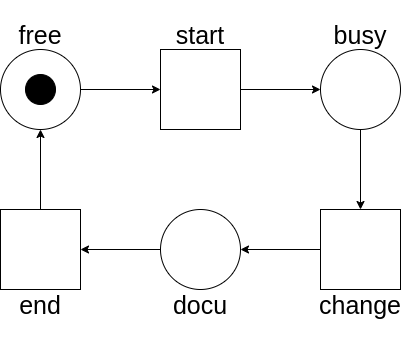

The diagram above was exported from draw.io. Its source (the exported page's mxGraphModel, read from the mxfile embedded in the PNG):
<mxGraphModel dx="1108" dy="518" grid="1" gridSize="10" guides="1" tooltips="1" connect="1" arrows="1" fold="1" page="1" pageScale="1" pageWidth="850" pageHeight="1100" math="0" shadow="0">
  <root>
    <mxCell id="ggYBsGgOJYTWfVLV7QwC-0" />
    <mxCell id="ggYBsGgOJYTWfVLV7QwC-1" parent="ggYBsGgOJYTWfVLV7QwC-0" />
    <mxCell id="ggYBsGgOJYTWfVLV7QwC-2" value="" style="group" vertex="1" connectable="0" parent="ggYBsGgOJYTWfVLV7QwC-1">
      <mxGeometry x="160" y="50" width="80" height="110" as="geometry" />
    </mxCell>
    <mxCell id="ggYBsGgOJYTWfVLV7QwC-3" value="" style="ellipse;whiteSpace=wrap;html=1;aspect=fixed;" vertex="1" parent="ggYBsGgOJYTWfVLV7QwC-2">
      <mxGeometry y="30" width="80" height="80" as="geometry" />
    </mxCell>
    <mxCell id="ggYBsGgOJYTWfVLV7QwC-4" value="&lt;p&gt;&lt;font style=&quot;font-size: 25px&quot;&gt;free&lt;/font&gt;&lt;/p&gt;" style="text;html=1;strokeColor=none;fillColor=none;align=center;verticalAlign=middle;whiteSpace=wrap;rounded=0;fontSize=19;fontFamily=Helvetica;fontStyle=0" vertex="1" parent="ggYBsGgOJYTWfVLV7QwC-2">
      <mxGeometry x="10" width="60" height="30" as="geometry" />
    </mxCell>
    <mxCell id="HWHlQwbFchLOWr0xRbeR-0" value="" style="ellipse;whiteSpace=wrap;html=1;aspect=fixed;fontFamily=Helvetica;fontSize=25;fillColor=#000000;" vertex="1" parent="ggYBsGgOJYTWfVLV7QwC-2">
      <mxGeometry x="25" y="55" width="30" height="30" as="geometry" />
    </mxCell>
    <mxCell id="ggYBsGgOJYTWfVLV7QwC-5" value="" style="group" vertex="1" connectable="0" parent="ggYBsGgOJYTWfVLV7QwC-1">
      <mxGeometry x="320" y="50" width="80" height="110" as="geometry" />
    </mxCell>
    <mxCell id="ggYBsGgOJYTWfVLV7QwC-6" value="" style="whiteSpace=wrap;html=1;aspect=fixed;fontFamily=Helvetica;fontSize=12;fontColor=default;align=center;strokeColor=default;fillColor=default;" vertex="1" parent="ggYBsGgOJYTWfVLV7QwC-5">
      <mxGeometry y="30" width="80" height="80" as="geometry" />
    </mxCell>
    <mxCell id="ggYBsGgOJYTWfVLV7QwC-7" value="&lt;p&gt;&lt;font style=&quot;font-size: 25px&quot;&gt;start&lt;/font&gt;&lt;/p&gt;" style="text;html=1;strokeColor=none;fillColor=none;align=center;verticalAlign=middle;whiteSpace=wrap;rounded=0;fontSize=19;fontFamily=Helvetica;fontStyle=0" vertex="1" parent="ggYBsGgOJYTWfVLV7QwC-5">
      <mxGeometry x="10" width="60" height="30" as="geometry" />
    </mxCell>
    <mxCell id="ggYBsGgOJYTWfVLV7QwC-8" value="" style="group" vertex="1" connectable="0" parent="ggYBsGgOJYTWfVLV7QwC-1">
      <mxGeometry x="480" y="50" width="80" height="110" as="geometry" />
    </mxCell>
    <mxCell id="ggYBsGgOJYTWfVLV7QwC-9" value="" style="ellipse;whiteSpace=wrap;html=1;aspect=fixed;" vertex="1" parent="ggYBsGgOJYTWfVLV7QwC-8">
      <mxGeometry y="30" width="80" height="80" as="geometry" />
    </mxCell>
    <mxCell id="ggYBsGgOJYTWfVLV7QwC-10" value="&lt;p&gt;&lt;font style=&quot;font-size: 25px&quot;&gt;busy&lt;/font&gt;&lt;/p&gt;" style="text;html=1;strokeColor=none;fillColor=none;align=center;verticalAlign=middle;whiteSpace=wrap;rounded=0;fontSize=19;fontFamily=Helvetica;fontStyle=0" vertex="1" parent="ggYBsGgOJYTWfVLV7QwC-8">
      <mxGeometry x="10" width="60" height="30" as="geometry" />
    </mxCell>
    <mxCell id="ggYBsGgOJYTWfVLV7QwC-11" value="" style="group" vertex="1" connectable="0" parent="ggYBsGgOJYTWfVLV7QwC-1">
      <mxGeometry x="160" y="240" width="80" height="110" as="geometry" />
    </mxCell>
    <mxCell id="ggYBsGgOJYTWfVLV7QwC-12" value="&lt;p&gt;&lt;font style=&quot;font-size: 25px&quot;&gt;end&lt;/font&gt;&lt;/p&gt;" style="text;html=1;strokeColor=none;fillColor=none;align=center;verticalAlign=middle;whiteSpace=wrap;rounded=0;fontSize=19;fontFamily=Helvetica;fontStyle=0" vertex="1" parent="ggYBsGgOJYTWfVLV7QwC-11">
      <mxGeometry x="10" y="80" width="60" height="30" as="geometry" />
    </mxCell>
    <mxCell id="ggYBsGgOJYTWfVLV7QwC-13" value="" style="whiteSpace=wrap;html=1;aspect=fixed;fontFamily=Helvetica;fontSize=25;" vertex="1" parent="ggYBsGgOJYTWfVLV7QwC-11">
      <mxGeometry width="80" height="80" as="geometry" />
    </mxCell>
    <mxCell id="ggYBsGgOJYTWfVLV7QwC-14" value="" style="group" vertex="1" connectable="0" parent="ggYBsGgOJYTWfVLV7QwC-1">
      <mxGeometry x="480" y="240" width="80" height="110" as="geometry" />
    </mxCell>
    <mxCell id="ggYBsGgOJYTWfVLV7QwC-15" value="&lt;p&gt;&lt;font style=&quot;font-size: 25px&quot;&gt;change&lt;/font&gt;&lt;/p&gt;" style="text;html=1;strokeColor=none;fillColor=none;align=center;verticalAlign=middle;whiteSpace=wrap;rounded=0;fontSize=19;fontFamily=Helvetica;fontStyle=0" vertex="1" parent="ggYBsGgOJYTWfVLV7QwC-14">
      <mxGeometry x="10" y="80" width="60" height="30" as="geometry" />
    </mxCell>
    <mxCell id="ggYBsGgOJYTWfVLV7QwC-16" value="" style="whiteSpace=wrap;html=1;aspect=fixed;fontFamily=Helvetica;fontSize=25;" vertex="1" parent="ggYBsGgOJYTWfVLV7QwC-14">
      <mxGeometry width="80" height="80" as="geometry" />
    </mxCell>
    <mxCell id="ggYBsGgOJYTWfVLV7QwC-17" value="" style="group" vertex="1" connectable="0" parent="ggYBsGgOJYTWfVLV7QwC-1">
      <mxGeometry x="320" y="240" width="80" height="110" as="geometry" />
    </mxCell>
    <mxCell id="ggYBsGgOJYTWfVLV7QwC-18" value="&lt;p&gt;&lt;font style=&quot;font-size: 25px&quot;&gt;docu&lt;/font&gt;&lt;/p&gt;" style="text;html=1;strokeColor=none;fillColor=none;align=center;verticalAlign=middle;whiteSpace=wrap;rounded=0;fontSize=19;fontFamily=Helvetica;fontStyle=0" vertex="1" parent="ggYBsGgOJYTWfVLV7QwC-17">
      <mxGeometry x="10" y="80" width="60" height="30" as="geometry" />
    </mxCell>
    <mxCell id="ggYBsGgOJYTWfVLV7QwC-19" value="" style="ellipse;whiteSpace=wrap;html=1;aspect=fixed;fontFamily=Helvetica;fontSize=25;fontColor=default;align=center;strokeColor=default;fillColor=default;" vertex="1" parent="ggYBsGgOJYTWfVLV7QwC-17">
      <mxGeometry width="80" height="80" as="geometry" />
    </mxCell>
    <mxCell id="ggYBsGgOJYTWfVLV7QwC-20" style="edgeStyle=orthogonalEdgeStyle;rounded=0;orthogonalLoop=1;jettySize=auto;html=1;fontFamily=Helvetica;fontSize=25;" edge="1" parent="ggYBsGgOJYTWfVLV7QwC-1" source="ggYBsGgOJYTWfVLV7QwC-3" target="ggYBsGgOJYTWfVLV7QwC-6">
      <mxGeometry relative="1" as="geometry" />
    </mxCell>
    <mxCell id="ggYBsGgOJYTWfVLV7QwC-21" style="edgeStyle=orthogonalEdgeStyle;rounded=0;orthogonalLoop=1;jettySize=auto;html=1;fontFamily=Helvetica;fontSize=25;" edge="1" parent="ggYBsGgOJYTWfVLV7QwC-1" source="ggYBsGgOJYTWfVLV7QwC-6" target="ggYBsGgOJYTWfVLV7QwC-9">
      <mxGeometry relative="1" as="geometry" />
    </mxCell>
    <mxCell id="ggYBsGgOJYTWfVLV7QwC-22" style="edgeStyle=orthogonalEdgeStyle;rounded=0;orthogonalLoop=1;jettySize=auto;html=1;fontFamily=Helvetica;fontSize=25;" edge="1" parent="ggYBsGgOJYTWfVLV7QwC-1" source="ggYBsGgOJYTWfVLV7QwC-9" target="ggYBsGgOJYTWfVLV7QwC-16">
      <mxGeometry relative="1" as="geometry" />
    </mxCell>
    <mxCell id="ggYBsGgOJYTWfVLV7QwC-23" style="edgeStyle=orthogonalEdgeStyle;rounded=0;orthogonalLoop=1;jettySize=auto;html=1;fontFamily=Helvetica;fontSize=25;" edge="1" parent="ggYBsGgOJYTWfVLV7QwC-1" source="ggYBsGgOJYTWfVLV7QwC-16" target="ggYBsGgOJYTWfVLV7QwC-19">
      <mxGeometry relative="1" as="geometry" />
    </mxCell>
    <mxCell id="ggYBsGgOJYTWfVLV7QwC-24" style="edgeStyle=orthogonalEdgeStyle;rounded=0;orthogonalLoop=1;jettySize=auto;html=1;fontFamily=Helvetica;fontSize=25;" edge="1" parent="ggYBsGgOJYTWfVLV7QwC-1" source="ggYBsGgOJYTWfVLV7QwC-19" target="ggYBsGgOJYTWfVLV7QwC-13">
      <mxGeometry relative="1" as="geometry" />
    </mxCell>
    <mxCell id="ggYBsGgOJYTWfVLV7QwC-25" style="edgeStyle=orthogonalEdgeStyle;rounded=0;orthogonalLoop=1;jettySize=auto;html=1;fontFamily=Helvetica;fontSize=25;" edge="1" parent="ggYBsGgOJYTWfVLV7QwC-1" source="ggYBsGgOJYTWfVLV7QwC-13" target="ggYBsGgOJYTWfVLV7QwC-3">
      <mxGeometry relative="1" as="geometry" />
    </mxCell>
  </root>
</mxGraphModel>